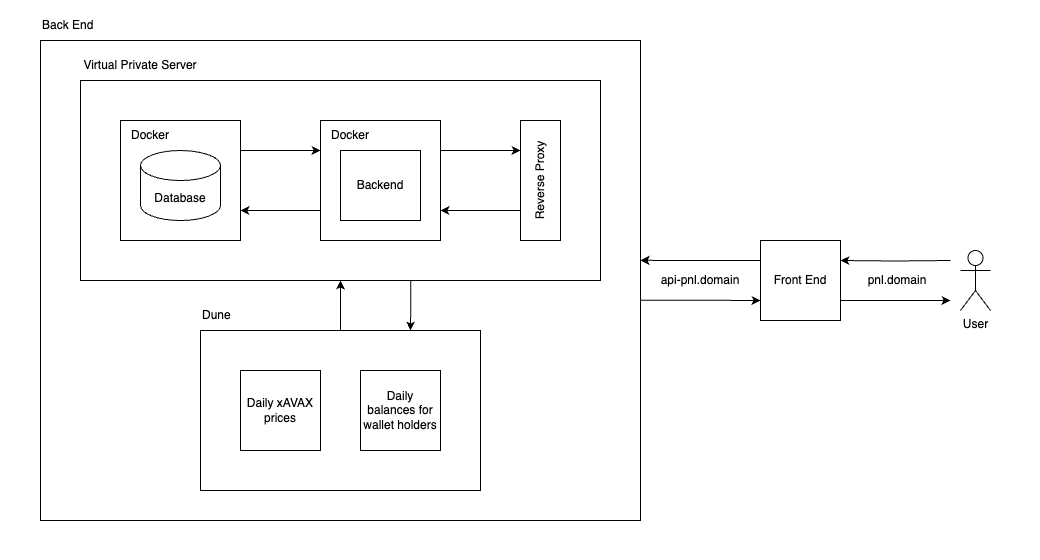

The diagram above was exported from draw.io. Its source (the exported page's mxGraphModel, read from the mxfile embedded in the PNG):
<mxGraphModel dx="2610" dy="988" grid="1" gridSize="10" guides="1" tooltips="1" connect="1" arrows="1" fold="1" page="1" pageScale="1" pageWidth="827" pageHeight="1169" math="0" shadow="0">
  <root>
    <mxCell id="0" />
    <mxCell id="1" parent="0" />
    <mxCell id="2" value="" style="rounded=0;whiteSpace=wrap;html=1;strokeColor=none;" vertex="1" parent="1">
      <mxGeometry x="-120" y="40" width="1040" height="560" as="geometry" />
    </mxCell>
    <mxCell id="3" value="" style="rounded=0;whiteSpace=wrap;html=1;" vertex="1" parent="1">
      <mxGeometry x="-80" y="80" width="600" height="480" as="geometry" />
    </mxCell>
    <mxCell id="4" value="" style="rounded=0;whiteSpace=wrap;html=1;" vertex="1" parent="1">
      <mxGeometry x="-40" y="120" width="520" height="200" as="geometry" />
    </mxCell>
    <mxCell id="5" style="edgeStyle=orthogonalEdgeStyle;rounded=0;orthogonalLoop=1;jettySize=auto;html=1;exitX=0;exitY=0.75;exitDx=0;exitDy=0;entryX=1;entryY=0.75;entryDx=0;entryDy=0;" edge="1" source="6" target="12" parent="1">
      <mxGeometry relative="1" as="geometry" />
    </mxCell>
    <mxCell id="6" value="Reverse Proxy" style="rounded=0;whiteSpace=wrap;html=1;horizontal=0;" vertex="1" parent="1">
      <mxGeometry x="400" y="160" width="40" height="120" as="geometry" />
    </mxCell>
    <mxCell id="7" value="" style="group" vertex="1" connectable="0" parent="1">
      <mxGeometry y="160" width="120" height="120" as="geometry" />
    </mxCell>
    <mxCell id="8" value="" style="rounded=0;whiteSpace=wrap;html=1;" vertex="1" parent="7">
      <mxGeometry width="120" height="120" as="geometry" />
    </mxCell>
    <mxCell id="9" value="Database" style="shape=cylinder3;whiteSpace=wrap;html=1;boundedLbl=1;backgroundOutline=1;size=15;" vertex="1" parent="7">
      <mxGeometry x="20" y="30" width="80" height="70" as="geometry" />
    </mxCell>
    <mxCell id="10" value="Docker" style="text;html=1;align=center;verticalAlign=middle;whiteSpace=wrap;rounded=0;" vertex="1" parent="7">
      <mxGeometry width="60" height="30" as="geometry" />
    </mxCell>
    <mxCell id="11" value="" style="group" vertex="1" connectable="0" parent="1">
      <mxGeometry x="200" y="160" width="120" height="120" as="geometry" />
    </mxCell>
    <mxCell id="12" value="" style="rounded=0;whiteSpace=wrap;html=1;container=0;" vertex="1" parent="11">
      <mxGeometry width="120" height="120" as="geometry" />
    </mxCell>
    <mxCell id="13" value="Docker" style="text;html=1;align=center;verticalAlign=middle;whiteSpace=wrap;rounded=0;container=0;" vertex="1" parent="11">
      <mxGeometry width="60" height="30" as="geometry" />
    </mxCell>
    <mxCell id="14" value="Backend" style="rounded=0;whiteSpace=wrap;html=1;container=0;" vertex="1" parent="11">
      <mxGeometry x="20" y="30" width="80" height="70" as="geometry" />
    </mxCell>
    <mxCell id="15" value="Virtual Private Server" style="text;html=1;align=center;verticalAlign=middle;whiteSpace=wrap;rounded=0;" vertex="1" parent="1">
      <mxGeometry x="-40" y="90" width="120" height="30" as="geometry" />
    </mxCell>
    <mxCell id="16" value="Back End" style="text;html=1;align=left;verticalAlign=middle;whiteSpace=wrap;rounded=0;" vertex="1" parent="1">
      <mxGeometry x="-80" y="50" width="120" height="30" as="geometry" />
    </mxCell>
    <mxCell id="17" style="edgeStyle=orthogonalEdgeStyle;rounded=0;orthogonalLoop=1;jettySize=auto;html=1;exitX=1;exitY=0.25;exitDx=0;exitDy=0;" edge="1" source="12" parent="1">
      <mxGeometry relative="1" as="geometry">
        <mxPoint x="400" y="190" as="targetPoint" />
      </mxGeometry>
    </mxCell>
    <mxCell id="18" style="edgeStyle=orthogonalEdgeStyle;rounded=0;orthogonalLoop=1;jettySize=auto;html=1;exitX=1;exitY=0.25;exitDx=0;exitDy=0;entryX=0;entryY=0.25;entryDx=0;entryDy=0;" edge="1" source="8" target="12" parent="1">
      <mxGeometry relative="1" as="geometry">
        <mxPoint x="240" y="190.39999999999998" as="targetPoint" />
      </mxGeometry>
    </mxCell>
    <mxCell id="19" style="edgeStyle=orthogonalEdgeStyle;rounded=0;orthogonalLoop=1;jettySize=auto;html=1;exitX=0;exitY=0.75;exitDx=0;exitDy=0;entryX=1;entryY=0.75;entryDx=0;entryDy=0;" edge="1" source="12" target="8" parent="1">
      <mxGeometry relative="1" as="geometry">
        <mxPoint x="200" y="250.1111111111111" as="targetPoint" />
      </mxGeometry>
    </mxCell>
    <mxCell id="20" value="" style="group" vertex="1" connectable="0" parent="1">
      <mxGeometry x="80" y="340" width="280" height="190" as="geometry" />
    </mxCell>
    <mxCell id="21" value="" style="rounded=0;whiteSpace=wrap;html=1;container=0;" vertex="1" parent="20">
      <mxGeometry y="30" width="280" height="160" as="geometry" />
    </mxCell>
    <mxCell id="22" value="Daily xAVAX prices" style="rounded=0;whiteSpace=wrap;html=1;container=0;" vertex="1" parent="20">
      <mxGeometry x="40" y="70" width="80" height="80" as="geometry" />
    </mxCell>
    <mxCell id="23" value="Daily balances for wallet holders" style="rounded=0;whiteSpace=wrap;html=1;container=0;" vertex="1" parent="20">
      <mxGeometry x="160" y="70" width="80" height="80" as="geometry" />
    </mxCell>
    <mxCell id="24" value="Dune" style="text;html=1;align=left;verticalAlign=middle;whiteSpace=wrap;rounded=0;" vertex="1" parent="20">
      <mxGeometry width="120" height="30" as="geometry" />
    </mxCell>
    <mxCell id="25" style="edgeStyle=orthogonalEdgeStyle;rounded=0;orthogonalLoop=1;jettySize=auto;html=1;exitX=0.5;exitY=0;exitDx=0;exitDy=0;entryX=0.5;entryY=1;entryDx=0;entryDy=0;" edge="1" source="21" target="4" parent="1">
      <mxGeometry relative="1" as="geometry" />
    </mxCell>
    <mxCell id="26" style="edgeStyle=orthogonalEdgeStyle;rounded=0;orthogonalLoop=1;jettySize=auto;html=1;exitX=0.635;exitY=1;exitDx=0;exitDy=0;entryX=0.75;entryY=0;entryDx=0;entryDy=0;exitPerimeter=0;" edge="1" source="4" target="21" parent="1">
      <mxGeometry relative="1" as="geometry">
        <mxPoint x="290" y="320" as="sourcePoint" />
      </mxGeometry>
    </mxCell>
    <mxCell id="27" style="edgeStyle=orthogonalEdgeStyle;rounded=0;orthogonalLoop=1;jettySize=auto;html=1;entryX=1;entryY=0.25;entryDx=0;entryDy=0;" edge="1" target="29" parent="1">
      <mxGeometry relative="1" as="geometry">
        <mxPoint x="830" y="300" as="sourcePoint" />
      </mxGeometry>
    </mxCell>
    <mxCell id="28" style="edgeStyle=orthogonalEdgeStyle;rounded=0;orthogonalLoop=1;jettySize=auto;html=1;exitX=1;exitY=0.75;exitDx=0;exitDy=0;" edge="1" source="29" parent="1">
      <mxGeometry relative="1" as="geometry">
        <mxPoint x="830" y="340" as="targetPoint" />
      </mxGeometry>
    </mxCell>
    <mxCell id="29" value="Front End" style="rounded=0;whiteSpace=wrap;html=1;container=0;" vertex="1" parent="1">
      <mxGeometry x="640" y="280" width="80" height="80" as="geometry" />
    </mxCell>
    <mxCell id="30" style="edgeStyle=orthogonalEdgeStyle;rounded=0;orthogonalLoop=1;jettySize=auto;html=1;exitX=0;exitY=0.25;exitDx=0;exitDy=0;entryX=1;entryY=0.458;entryDx=0;entryDy=0;entryPerimeter=0;" edge="1" source="29" target="3" parent="1">
      <mxGeometry relative="1" as="geometry" />
    </mxCell>
    <mxCell id="31" style="edgeStyle=orthogonalEdgeStyle;rounded=0;orthogonalLoop=1;jettySize=auto;html=1;exitX=1;exitY=0.541;exitDx=0;exitDy=0;exitPerimeter=0;" edge="1" source="3" parent="1">
      <mxGeometry relative="1" as="geometry">
        <mxPoint x="640" y="340" as="targetPoint" />
      </mxGeometry>
    </mxCell>
    <mxCell id="32" value="api-pnl.domain" style="text;html=1;align=center;verticalAlign=middle;whiteSpace=wrap;rounded=0;" vertex="1" parent="1">
      <mxGeometry x="530" y="305" width="100" height="30" as="geometry" />
    </mxCell>
    <mxCell id="33" value="pnl.domain" style="text;html=1;align=center;verticalAlign=middle;whiteSpace=wrap;rounded=0;" vertex="1" parent="1">
      <mxGeometry x="727" y="305" width="100" height="30" as="geometry" />
    </mxCell>
    <mxCell id="34" value="User" style="shape=umlActor;verticalLabelPosition=bottom;verticalAlign=top;html=1;outlineConnect=0;" vertex="1" parent="1">
      <mxGeometry x="840" y="290" width="30" height="60" as="geometry" />
    </mxCell>
  </root>
</mxGraphModel>